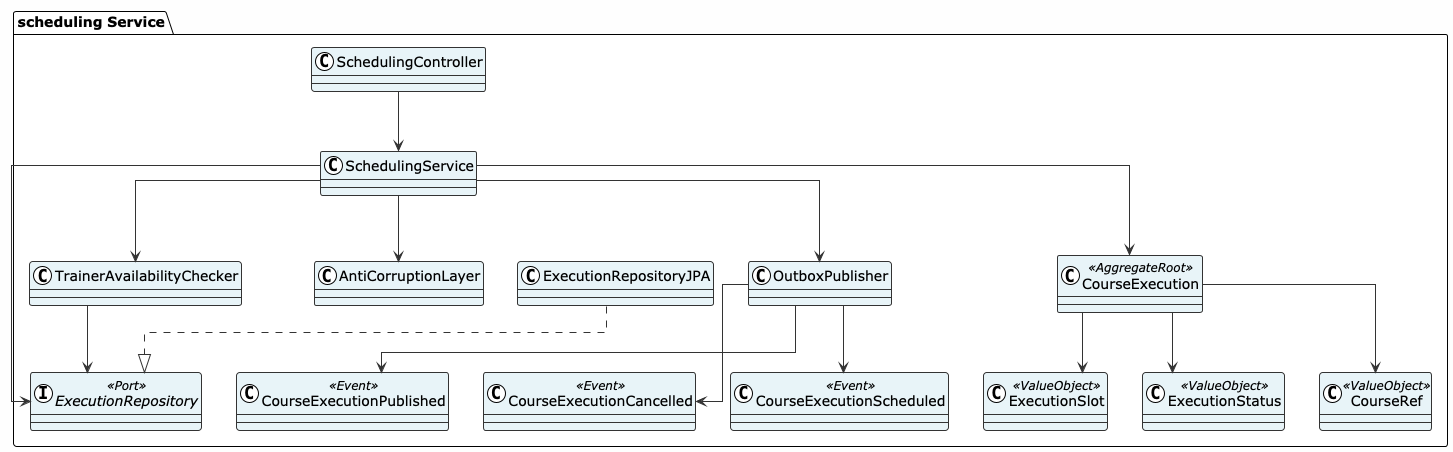

The diagram above was rendered by PlantUML. Its source (embedded in the PNG):
@startuml SchedulingClassDiagram
!theme plain
skinparam backgroundColor #FEFEFE
skinparam classBackgroundColor #E8F4F8
skinparam classBorderColor #333333
skinparam classArrowColor #333333
skinparam linetype ortho
skinparam fontSize 11
skinparam fontName Helvetica

package "scheduling Service" {
  class SchedulingController
  class SchedulingService
  class CourseExecution <<AggregateRoot>>
  class CourseRef <<ValueObject>>
  class ExecutionSlot <<ValueObject>>
  class ExecutionStatus <<ValueObject>>
  class TrainerAvailabilityChecker
  interface ExecutionRepository <<Port>>
  class ExecutionRepositoryJPA
  class AntiCorruptionLayer
  class OutboxPublisher
  class CourseExecutionScheduled <<Event>>
  class CourseExecutionPublished <<Event>>
  class CourseExecutionCancelled <<Event>>

  SchedulingController --> SchedulingService
  SchedulingService --> ExecutionRepository
  SchedulingService --> TrainerAvailabilityChecker
  SchedulingService --> OutboxPublisher
  SchedulingService --> AntiCorruptionLayer
  SchedulingService --> CourseExecution
  CourseExecution --> CourseRef
  CourseExecution --> ExecutionSlot
  CourseExecution --> ExecutionStatus
  ExecutionRepositoryJPA ..|> ExecutionRepository
  TrainerAvailabilityChecker --> ExecutionRepository
  OutboxPublisher --> CourseExecutionScheduled
  OutboxPublisher --> CourseExecutionPublished
  OutboxPublisher --> CourseExecutionCancelled
}

@enduml